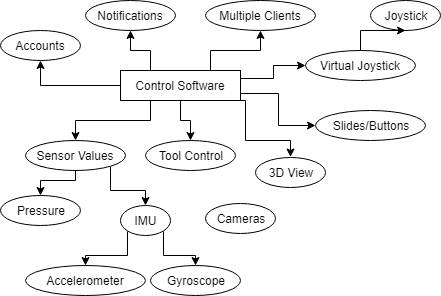

The diagram above was exported from draw.io. Its source (the exported page's mxGraphModel, read from the mxfile embedded in the PNG):
<mxGraphModel dx="1426" dy="715" grid="1" gridSize="10" guides="1" tooltips="1" connect="1" arrows="1" fold="1" page="1" pageScale="1" pageWidth="850" pageHeight="1100" math="0" shadow="0">
  <root>
    <mxCell id="0" />
    <mxCell id="1" parent="0" />
    <mxCell id="19" style="edgeStyle=orthogonalEdgeStyle;rounded=0;html=1;exitX=0.25;exitY=0;entryX=0.5;entryY=1;jettySize=auto;orthogonalLoop=1;" edge="1" parent="1" source="2" target="4">
      <mxGeometry relative="1" as="geometry" />
    </mxCell>
    <mxCell id="26" style="edgeStyle=orthogonalEdgeStyle;rounded=0;html=1;exitX=0.5;exitY=1;entryX=0.5;entryY=0;jettySize=auto;orthogonalLoop=1;" edge="1" parent="1" source="2" target="11">
      <mxGeometry relative="1" as="geometry" />
    </mxCell>
    <mxCell id="27" style="edgeStyle=orthogonalEdgeStyle;rounded=0;html=1;exitX=0.25;exitY=1;entryX=0.5;entryY=0;jettySize=auto;orthogonalLoop=1;" edge="1" parent="1" source="2" target="12">
      <mxGeometry relative="1" as="geometry" />
    </mxCell>
    <mxCell id="28" style="edgeStyle=orthogonalEdgeStyle;rounded=0;html=1;exitX=0.75;exitY=0;entryX=0.5;entryY=1;jettySize=auto;orthogonalLoop=1;" edge="1" parent="1" source="2" target="10">
      <mxGeometry relative="1" as="geometry" />
    </mxCell>
    <mxCell id="29" style="edgeStyle=orthogonalEdgeStyle;rounded=0;html=1;exitX=1;exitY=0.25;entryX=0;entryY=0.5;jettySize=auto;orthogonalLoop=1;" edge="1" parent="1" source="2" target="7">
      <mxGeometry relative="1" as="geometry" />
    </mxCell>
    <mxCell id="31" style="edgeStyle=orthogonalEdgeStyle;rounded=0;html=1;exitX=1;exitY=0.75;entryX=0;entryY=0.5;jettySize=auto;orthogonalLoop=1;" edge="1" parent="1" source="2" target="5">
      <mxGeometry relative="1" as="geometry" />
    </mxCell>
    <mxCell id="32" style="edgeStyle=orthogonalEdgeStyle;rounded=0;html=1;exitX=0;exitY=0.5;entryX=0.5;entryY=1;jettySize=auto;orthogonalLoop=1;" edge="1" parent="1" source="2" target="3">
      <mxGeometry relative="1" as="geometry" />
    </mxCell>
    <mxCell id="33" style="edgeStyle=orthogonalEdgeStyle;rounded=0;html=1;exitX=0.75;exitY=1;jettySize=auto;orthogonalLoop=1;" edge="1" parent="1" source="2" target="9">
      <mxGeometry relative="1" as="geometry">
        <Array as="points">
          <mxPoint x="480" y="430" />
          <mxPoint x="480" y="470" />
          <mxPoint x="525" y="470" />
        </Array>
      </mxGeometry>
    </mxCell>
    <mxCell id="2" value="Control Software" style="rounded=0;whiteSpace=wrap;html=1;" vertex="1" parent="1">
      <mxGeometry x="355" y="400" width="120" height="30" as="geometry" />
    </mxCell>
    <mxCell id="3" value="Accounts" style="ellipse;whiteSpace=wrap;html=1;" vertex="1" parent="1">
      <mxGeometry x="235" y="360" width="80" height="30" as="geometry" />
    </mxCell>
    <mxCell id="4" value="Notifications" style="ellipse;whiteSpace=wrap;html=1;" vertex="1" parent="1">
      <mxGeometry x="320" y="330" width="90" height="30" as="geometry" />
    </mxCell>
    <mxCell id="5" value="Slides/Buttons" style="ellipse;whiteSpace=wrap;html=1;" vertex="1" parent="1">
      <mxGeometry x="550" y="440" width="110" height="30" as="geometry" />
    </mxCell>
    <mxCell id="6" value="Joystick" style="ellipse;whiteSpace=wrap;html=1;" vertex="1" parent="1">
      <mxGeometry x="605" y="330" width="70" height="30" as="geometry" />
    </mxCell>
    <mxCell id="30" style="edgeStyle=orthogonalEdgeStyle;rounded=0;html=1;exitX=0.5;exitY=0;entryX=0.5;entryY=1;jettySize=auto;orthogonalLoop=1;" edge="1" parent="1" source="7" target="6">
      <mxGeometry relative="1" as="geometry" />
    </mxCell>
    <mxCell id="7" value="Virtual Joystick" style="ellipse;whiteSpace=wrap;html=1;" vertex="1" parent="1">
      <mxGeometry x="540" y="380" width="110" height="30" as="geometry" />
    </mxCell>
    <mxCell id="8" value="Cameras" style="ellipse;whiteSpace=wrap;html=1;" vertex="1" parent="1">
      <mxGeometry x="440" y="532.5" width="70" height="30" as="geometry" />
    </mxCell>
    <mxCell id="9" value="3D View" style="ellipse;whiteSpace=wrap;html=1;" vertex="1" parent="1">
      <mxGeometry x="490" y="486.5" width="70" height="30" as="geometry" />
    </mxCell>
    <mxCell id="10" value="Multiple Clients" style="ellipse;whiteSpace=wrap;html=1;" vertex="1" parent="1">
      <mxGeometry x="440" y="330" width="110" height="30" as="geometry" />
    </mxCell>
    <mxCell id="11" value="Tool Control" style="ellipse;whiteSpace=wrap;html=1;" vertex="1" parent="1">
      <mxGeometry x="380" y="470" width="90" height="30" as="geometry" />
    </mxCell>
    <mxCell id="22" style="edgeStyle=orthogonalEdgeStyle;rounded=0;html=1;exitX=1;exitY=1;entryX=0.5;entryY=0;jettySize=auto;orthogonalLoop=1;" edge="1" parent="1" source="12" target="15">
      <mxGeometry relative="1" as="geometry" />
    </mxCell>
    <mxCell id="25" style="edgeStyle=orthogonalEdgeStyle;rounded=0;html=1;exitX=0;exitY=1;entryX=0.5;entryY=0;jettySize=auto;orthogonalLoop=1;" edge="1" parent="1" source="12" target="13">
      <mxGeometry relative="1" as="geometry">
        <Array as="points">
          <mxPoint x="310" y="510" />
          <mxPoint x="275" y="510" />
        </Array>
      </mxGeometry>
    </mxCell>
    <mxCell id="12" value="Sensor Values" style="ellipse;whiteSpace=wrap;html=1;" vertex="1" parent="1">
      <mxGeometry x="260" y="470" width="100" height="30" as="geometry" />
    </mxCell>
    <mxCell id="13" value="Pressure" style="ellipse;whiteSpace=wrap;html=1;" vertex="1" parent="1">
      <mxGeometry x="235" y="525" width="80" height="30" as="geometry" />
    </mxCell>
    <mxCell id="23" style="edgeStyle=orthogonalEdgeStyle;rounded=0;html=1;exitX=1;exitY=1;entryX=0.5;entryY=0;jettySize=auto;orthogonalLoop=1;" edge="1" parent="1" source="15" target="17">
      <mxGeometry relative="1" as="geometry">
        <Array as="points">
          <mxPoint x="398" y="585" />
          <mxPoint x="430" y="585" />
        </Array>
      </mxGeometry>
    </mxCell>
    <mxCell id="24" style="edgeStyle=orthogonalEdgeStyle;rounded=0;html=1;exitX=0;exitY=1;entryX=0.5;entryY=0;jettySize=auto;orthogonalLoop=1;" edge="1" parent="1" source="15" target="16">
      <mxGeometry relative="1" as="geometry">
        <Array as="points">
          <mxPoint x="362" y="585" />
          <mxPoint x="320" y="585" />
        </Array>
      </mxGeometry>
    </mxCell>
    <mxCell id="15" value="IMU" style="ellipse;whiteSpace=wrap;html=1;" vertex="1" parent="1">
      <mxGeometry x="355" y="535" width="50" height="30" as="geometry" />
    </mxCell>
    <mxCell id="16" value="Accelerometer" style="ellipse;whiteSpace=wrap;html=1;" vertex="1" parent="1">
      <mxGeometry x="260" y="595" width="120" height="30" as="geometry" />
    </mxCell>
    <mxCell id="17" value="Gyroscope" style="ellipse;whiteSpace=wrap;html=1;" vertex="1" parent="1">
      <mxGeometry x="385" y="595" width="90" height="30" as="geometry" />
    </mxCell>
  </root>
</mxGraphModel>